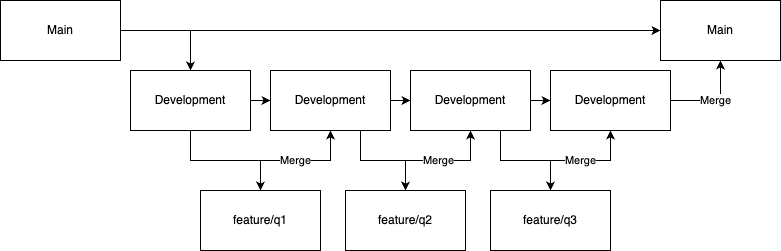

The diagram above was exported from draw.io. Its source (the exported page's mxGraphModel, read from the mxfile embedded in the PNG):
<mxGraphModel dx="981" dy="844" grid="1" gridSize="10" guides="1" tooltips="1" connect="1" arrows="1" fold="1" page="1" pageScale="1" pageWidth="850" pageHeight="1100" math="0" shadow="0">
  <root>
    <mxCell id="0" />
    <mxCell id="1" parent="0" />
    <mxCell id="F2bRe8vyJlZ5BrXht3oA-4" value="" style="edgeStyle=orthogonalEdgeStyle;rounded=0;orthogonalLoop=1;jettySize=auto;html=1;" edge="1" parent="1" source="F2bRe8vyJlZ5BrXht3oA-2" target="F2bRe8vyJlZ5BrXht3oA-3">
      <mxGeometry relative="1" as="geometry" />
    </mxCell>
    <mxCell id="F2bRe8vyJlZ5BrXht3oA-22" value="" style="edgeStyle=orthogonalEdgeStyle;rounded=0;orthogonalLoop=1;jettySize=auto;html=1;" edge="1" parent="1" source="F2bRe8vyJlZ5BrXht3oA-2" target="F2bRe8vyJlZ5BrXht3oA-21">
      <mxGeometry relative="1" as="geometry" />
    </mxCell>
    <mxCell id="F2bRe8vyJlZ5BrXht3oA-2" value="Main" style="rounded=0;whiteSpace=wrap;html=1;" vertex="1" parent="1">
      <mxGeometry x="20" y="290" width="120" height="60" as="geometry" />
    </mxCell>
    <mxCell id="F2bRe8vyJlZ5BrXht3oA-6" value="" style="edgeStyle=orthogonalEdgeStyle;rounded=0;orthogonalLoop=1;jettySize=auto;html=1;" edge="1" parent="1" source="F2bRe8vyJlZ5BrXht3oA-3" target="F2bRe8vyJlZ5BrXht3oA-5">
      <mxGeometry relative="1" as="geometry" />
    </mxCell>
    <mxCell id="F2bRe8vyJlZ5BrXht3oA-8" value="" style="edgeStyle=orthogonalEdgeStyle;rounded=0;orthogonalLoop=1;jettySize=auto;html=1;" edge="1" parent="1" source="F2bRe8vyJlZ5BrXht3oA-3" target="F2bRe8vyJlZ5BrXht3oA-7">
      <mxGeometry relative="1" as="geometry" />
    </mxCell>
    <mxCell id="F2bRe8vyJlZ5BrXht3oA-3" value="Development" style="whiteSpace=wrap;html=1;rounded=0;" vertex="1" parent="1">
      <mxGeometry x="150" y="360" width="120" height="60" as="geometry" />
    </mxCell>
    <mxCell id="F2bRe8vyJlZ5BrXht3oA-9" value="Merge" style="edgeStyle=orthogonalEdgeStyle;rounded=0;orthogonalLoop=1;jettySize=auto;html=1;entryX=0.5;entryY=1;entryDx=0;entryDy=0;" edge="1" parent="1" source="F2bRe8vyJlZ5BrXht3oA-5" target="F2bRe8vyJlZ5BrXht3oA-7">
      <mxGeometry relative="1" as="geometry" />
    </mxCell>
    <mxCell id="F2bRe8vyJlZ5BrXht3oA-5" value="feature/q1" style="whiteSpace=wrap;html=1;rounded=0;" vertex="1" parent="1">
      <mxGeometry x="220" y="480" width="120" height="60" as="geometry" />
    </mxCell>
    <mxCell id="F2bRe8vyJlZ5BrXht3oA-7" value="Development" style="whiteSpace=wrap;html=1;rounded=0;" vertex="1" parent="1">
      <mxGeometry x="290" y="360" width="120" height="60" as="geometry" />
    </mxCell>
    <mxCell id="F2bRe8vyJlZ5BrXht3oA-10" value="" style="edgeStyle=orthogonalEdgeStyle;rounded=0;orthogonalLoop=1;jettySize=auto;html=1;exitX=0.75;exitY=1;exitDx=0;exitDy=0;" edge="1" parent="1" source="F2bRe8vyJlZ5BrXht3oA-7" target="F2bRe8vyJlZ5BrXht3oA-14">
      <mxGeometry relative="1" as="geometry">
        <mxPoint x="510" y="420" as="sourcePoint" />
      </mxGeometry>
    </mxCell>
    <mxCell id="F2bRe8vyJlZ5BrXht3oA-11" value="" style="edgeStyle=orthogonalEdgeStyle;rounded=0;orthogonalLoop=1;jettySize=auto;html=1;exitX=1;exitY=0.5;exitDx=0;exitDy=0;" edge="1" parent="1" source="F2bRe8vyJlZ5BrXht3oA-7" target="F2bRe8vyJlZ5BrXht3oA-15">
      <mxGeometry relative="1" as="geometry">
        <mxPoint x="570" y="390" as="sourcePoint" />
      </mxGeometry>
    </mxCell>
    <mxCell id="F2bRe8vyJlZ5BrXht3oA-13" value="Merge" style="edgeStyle=orthogonalEdgeStyle;rounded=0;orthogonalLoop=1;jettySize=auto;html=1;entryX=0.5;entryY=1;entryDx=0;entryDy=0;" edge="1" parent="1" source="F2bRe8vyJlZ5BrXht3oA-14" target="F2bRe8vyJlZ5BrXht3oA-15">
      <mxGeometry relative="1" as="geometry" />
    </mxCell>
    <mxCell id="F2bRe8vyJlZ5BrXht3oA-14" value="feature/q2" style="whiteSpace=wrap;html=1;rounded=0;" vertex="1" parent="1">
      <mxGeometry x="365" y="480" width="120" height="60" as="geometry" />
    </mxCell>
    <mxCell id="F2bRe8vyJlZ5BrXht3oA-15" value="Development" style="whiteSpace=wrap;html=1;rounded=0;" vertex="1" parent="1">
      <mxGeometry x="430" y="360" width="120" height="60" as="geometry" />
    </mxCell>
    <mxCell id="F2bRe8vyJlZ5BrXht3oA-16" value="" style="edgeStyle=orthogonalEdgeStyle;rounded=0;orthogonalLoop=1;jettySize=auto;html=1;exitX=0.75;exitY=1;exitDx=0;exitDy=0;" edge="1" parent="1" target="F2bRe8vyJlZ5BrXht3oA-19" source="F2bRe8vyJlZ5BrXht3oA-15">
      <mxGeometry relative="1" as="geometry">
        <mxPoint x="535" y="420" as="sourcePoint" />
      </mxGeometry>
    </mxCell>
    <mxCell id="F2bRe8vyJlZ5BrXht3oA-17" value="" style="edgeStyle=orthogonalEdgeStyle;rounded=0;orthogonalLoop=1;jettySize=auto;html=1;exitX=1;exitY=0.5;exitDx=0;exitDy=0;" edge="1" parent="1" target="F2bRe8vyJlZ5BrXht3oA-20" source="F2bRe8vyJlZ5BrXht3oA-15">
      <mxGeometry relative="1" as="geometry">
        <mxPoint x="565" y="390" as="sourcePoint" />
      </mxGeometry>
    </mxCell>
    <mxCell id="F2bRe8vyJlZ5BrXht3oA-18" value="Merge" style="edgeStyle=orthogonalEdgeStyle;rounded=0;orthogonalLoop=1;jettySize=auto;html=1;entryX=0.5;entryY=1;entryDx=0;entryDy=0;" edge="1" parent="1" source="F2bRe8vyJlZ5BrXht3oA-19" target="F2bRe8vyJlZ5BrXht3oA-20">
      <mxGeometry relative="1" as="geometry" />
    </mxCell>
    <mxCell id="F2bRe8vyJlZ5BrXht3oA-19" value="feature/q3" style="whiteSpace=wrap;html=1;rounded=0;" vertex="1" parent="1">
      <mxGeometry x="510" y="480" width="120" height="60" as="geometry" />
    </mxCell>
    <mxCell id="F2bRe8vyJlZ5BrXht3oA-23" value="Merge" style="edgeStyle=orthogonalEdgeStyle;rounded=0;orthogonalLoop=1;jettySize=auto;html=1;entryX=0.5;entryY=1;entryDx=0;entryDy=0;exitX=1;exitY=0.5;exitDx=0;exitDy=0;" edge="1" parent="1" source="F2bRe8vyJlZ5BrXht3oA-20" target="F2bRe8vyJlZ5BrXht3oA-21">
      <mxGeometry relative="1" as="geometry" />
    </mxCell>
    <mxCell id="F2bRe8vyJlZ5BrXht3oA-20" value="Development" style="whiteSpace=wrap;html=1;rounded=0;" vertex="1" parent="1">
      <mxGeometry x="570" y="360" width="120" height="60" as="geometry" />
    </mxCell>
    <mxCell id="F2bRe8vyJlZ5BrXht3oA-21" value="Main" style="whiteSpace=wrap;html=1;rounded=0;" vertex="1" parent="1">
      <mxGeometry x="680" y="290" width="120" height="60" as="geometry" />
    </mxCell>
  </root>
</mxGraphModel>